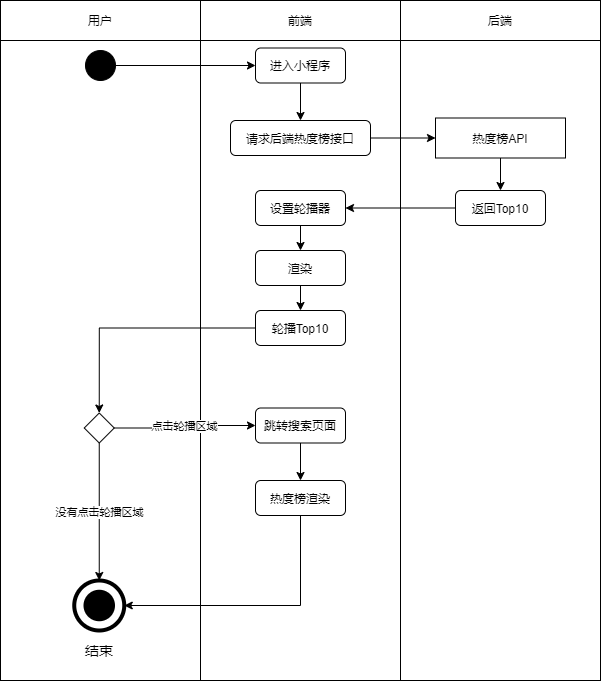

The diagram above was exported from draw.io. Its source (the exported page's mxGraphModel, read from the mxfile embedded in the PNG):
<mxGraphModel dx="1454" dy="596" grid="1" gridSize="10" guides="1" tooltips="1" connect="1" arrows="1" fold="1" page="1" pageScale="1" pageWidth="827" pageHeight="1169" math="0" shadow="0">
  <root>
    <mxCell id="0" />
    <mxCell id="1" parent="0" />
    <mxCell id="2" value="" style="rounded=0;whiteSpace=wrap;html=1;" vertex="1" parent="1">
      <mxGeometry x="440" y="80" width="200" height="640" as="geometry" />
    </mxCell>
    <mxCell id="3" value="" style="rounded=0;whiteSpace=wrap;html=1;" vertex="1" parent="1">
      <mxGeometry x="40" y="80" width="200" height="640" as="geometry" />
    </mxCell>
    <mxCell id="4" value="" style="rounded=0;whiteSpace=wrap;html=1;" vertex="1" parent="1">
      <mxGeometry x="240" y="80" width="200" height="640" as="geometry" />
    </mxCell>
    <mxCell id="5" value="用户" style="rounded=0;whiteSpace=wrap;html=1;" vertex="1" parent="1">
      <mxGeometry x="40" y="40" width="200" height="40" as="geometry" />
    </mxCell>
    <mxCell id="6" value="前端" style="rounded=0;whiteSpace=wrap;html=1;" vertex="1" parent="1">
      <mxGeometry x="240" y="40" width="200" height="40" as="geometry" />
    </mxCell>
    <mxCell id="7" value="后端" style="rounded=0;whiteSpace=wrap;html=1;" vertex="1" parent="1">
      <mxGeometry x="440" y="40" width="200" height="40" as="geometry" />
    </mxCell>
    <mxCell id="8" value="" style="edgeStyle=orthogonalEdgeStyle;rounded=0;orthogonalLoop=1;jettySize=auto;html=1;entryX=0;entryY=0.5;entryDx=0;entryDy=0;" edge="1" parent="1" source="9" target="11">
      <mxGeometry relative="1" as="geometry" />
    </mxCell>
    <mxCell id="9" value="" style="ellipse;whiteSpace=wrap;html=1;aspect=fixed;background=black;strokeColor=#030303;fillColor=#000000;" vertex="1" parent="1">
      <mxGeometry x="125" y="90" width="30" height="30" as="geometry" />
    </mxCell>
    <mxCell id="61" style="edgeStyle=orthogonalEdgeStyle;rounded=0;orthogonalLoop=1;jettySize=auto;html=1;exitX=0.5;exitY=1;exitDx=0;exitDy=0;entryX=0.5;entryY=0;entryDx=0;entryDy=0;" edge="1" parent="1" source="11" target="59">
      <mxGeometry relative="1" as="geometry" />
    </mxCell>
    <mxCell id="11" value="进入小程序" style="rounded=1;whiteSpace=wrap;html=1;" vertex="1" parent="1">
      <mxGeometry x="295" y="87.5" width="90" height="35" as="geometry" />
    </mxCell>
    <mxCell id="12" value="" style="ellipse;whiteSpace=wrap;html=1;aspect=fixed;rounded=1;strokeColor=#000000;strokeWidth=4;fillColor=none;gradientColor=none;fontSize=14;" vertex="1" parent="1">
      <mxGeometry x="113.75" y="620" width="50" height="50" as="geometry" />
    </mxCell>
    <mxCell id="13" value="" style="ellipse;whiteSpace=wrap;html=1;aspect=fixed;rounded=1;strokeWidth=4;fontSize=14;fillColor=#000000;" vertex="1" parent="1">
      <mxGeometry x="125" y="631.25" width="27.5" height="27.5" as="geometry" />
    </mxCell>
    <mxCell id="14" value="结束" style="text;html=1;strokeColor=none;fillColor=none;align=center;verticalAlign=middle;whiteSpace=wrap;rounded=0;fontSize=14;" vertex="1" parent="1">
      <mxGeometry x="118.75" y="680" width="40" height="20" as="geometry" />
    </mxCell>
    <mxCell id="63" style="edgeStyle=orthogonalEdgeStyle;rounded=0;orthogonalLoop=1;jettySize=auto;html=1;exitX=1;exitY=0.5;exitDx=0;exitDy=0;entryX=0;entryY=0.5;entryDx=0;entryDy=0;" edge="1" parent="1" source="59" target="62">
      <mxGeometry relative="1" as="geometry" />
    </mxCell>
    <mxCell id="59" value="请求后端热度榜接口" style="rounded=1;whiteSpace=wrap;html=1;" vertex="1" parent="1">
      <mxGeometry x="270" y="160" width="140" height="35" as="geometry" />
    </mxCell>
    <mxCell id="66" style="edgeStyle=orthogonalEdgeStyle;rounded=0;orthogonalLoop=1;jettySize=auto;html=1;exitX=0.5;exitY=1;exitDx=0;exitDy=0;entryX=0.5;entryY=0;entryDx=0;entryDy=0;" edge="1" parent="1" source="62" target="65">
      <mxGeometry relative="1" as="geometry" />
    </mxCell>
    <mxCell id="62" value="热度榜API" style="rounded=0;whiteSpace=wrap;html=1;" vertex="1" parent="1">
      <mxGeometry x="475" y="157.5" width="130" height="40" as="geometry" />
    </mxCell>
    <mxCell id="82" style="edgeStyle=orthogonalEdgeStyle;rounded=0;orthogonalLoop=1;jettySize=auto;html=1;exitX=0;exitY=0.5;exitDx=0;exitDy=0;entryX=1;entryY=0.5;entryDx=0;entryDy=0;" edge="1" parent="1" source="65" target="70">
      <mxGeometry relative="1" as="geometry" />
    </mxCell>
    <mxCell id="65" value="返回Top10" style="rounded=1;whiteSpace=wrap;html=1;" vertex="1" parent="1">
      <mxGeometry x="495" y="230" width="90" height="35" as="geometry" />
    </mxCell>
    <mxCell id="84" style="edgeStyle=orthogonalEdgeStyle;rounded=0;orthogonalLoop=1;jettySize=auto;html=1;exitX=0.5;exitY=1;exitDx=0;exitDy=0;entryX=0.5;entryY=0;entryDx=0;entryDy=0;" edge="1" parent="1" source="67" target="76">
      <mxGeometry relative="1" as="geometry" />
    </mxCell>
    <mxCell id="67" value="渲染" style="rounded=1;whiteSpace=wrap;html=1;" vertex="1" parent="1">
      <mxGeometry x="295" y="290" width="90" height="35" as="geometry" />
    </mxCell>
    <mxCell id="83" style="edgeStyle=orthogonalEdgeStyle;rounded=0;orthogonalLoop=1;jettySize=auto;html=1;exitX=0.5;exitY=1;exitDx=0;exitDy=0;entryX=0.5;entryY=0;entryDx=0;entryDy=0;" edge="1" parent="1" source="70" target="67">
      <mxGeometry relative="1" as="geometry" />
    </mxCell>
    <mxCell id="70" value="设置轮播器" style="rounded=1;whiteSpace=wrap;html=1;" vertex="1" parent="1">
      <mxGeometry x="295" y="230" width="90" height="35" as="geometry" />
    </mxCell>
    <mxCell id="75" value="没有点击轮播区域" style="edgeStyle=orthogonalEdgeStyle;rounded=0;orthogonalLoop=1;jettySize=auto;html=1;exitX=0.5;exitY=1;exitDx=0;exitDy=0;entryX=0.5;entryY=0;entryDx=0;entryDy=0;" edge="1" parent="1" source="72" target="12">
      <mxGeometry relative="1" as="geometry" />
    </mxCell>
    <mxCell id="80" value="点击轮播区域" style="edgeStyle=orthogonalEdgeStyle;rounded=0;orthogonalLoop=1;jettySize=auto;html=1;exitX=1;exitY=0.5;exitDx=0;exitDy=0;entryX=0;entryY=0.5;entryDx=0;entryDy=0;" edge="1" parent="1" source="72" target="79">
      <mxGeometry relative="1" as="geometry" />
    </mxCell>
    <mxCell id="72" value="" style="rhombus;whiteSpace=wrap;html=1;fontSize=12;" vertex="1" parent="1">
      <mxGeometry x="123.75" y="452.5" width="30" height="30" as="geometry" />
    </mxCell>
    <mxCell id="78" style="edgeStyle=orthogonalEdgeStyle;rounded=0;orthogonalLoop=1;jettySize=auto;html=1;exitX=0;exitY=0.5;exitDx=0;exitDy=0;entryX=0.5;entryY=0;entryDx=0;entryDy=0;" edge="1" parent="1" source="76" target="72">
      <mxGeometry relative="1" as="geometry" />
    </mxCell>
    <mxCell id="76" value="轮播Top10" style="rounded=1;whiteSpace=wrap;html=1;" vertex="1" parent="1">
      <mxGeometry x="295" y="350" width="90" height="35" as="geometry" />
    </mxCell>
    <mxCell id="85" style="edgeStyle=orthogonalEdgeStyle;rounded=0;orthogonalLoop=1;jettySize=auto;html=1;exitX=0.5;exitY=1;exitDx=0;exitDy=0;entryX=0.5;entryY=0;entryDx=0;entryDy=0;" edge="1" parent="1" source="79" target="81">
      <mxGeometry relative="1" as="geometry" />
    </mxCell>
    <mxCell id="79" value="跳转搜索页面" style="rounded=1;whiteSpace=wrap;html=1;" vertex="1" parent="1">
      <mxGeometry x="295" y="447.5" width="90" height="35" as="geometry" />
    </mxCell>
    <mxCell id="96" style="edgeStyle=orthogonalEdgeStyle;rounded=0;orthogonalLoop=1;jettySize=auto;html=1;exitX=0.5;exitY=1;exitDx=0;exitDy=0;entryX=1;entryY=0.5;entryDx=0;entryDy=0;" edge="1" parent="1" source="81" target="12">
      <mxGeometry relative="1" as="geometry" />
    </mxCell>
    <mxCell id="81" value="热度榜渲染" style="rounded=1;whiteSpace=wrap;html=1;" vertex="1" parent="1">
      <mxGeometry x="295" y="520" width="90" height="35" as="geometry" />
    </mxCell>
  </root>
</mxGraphModel>